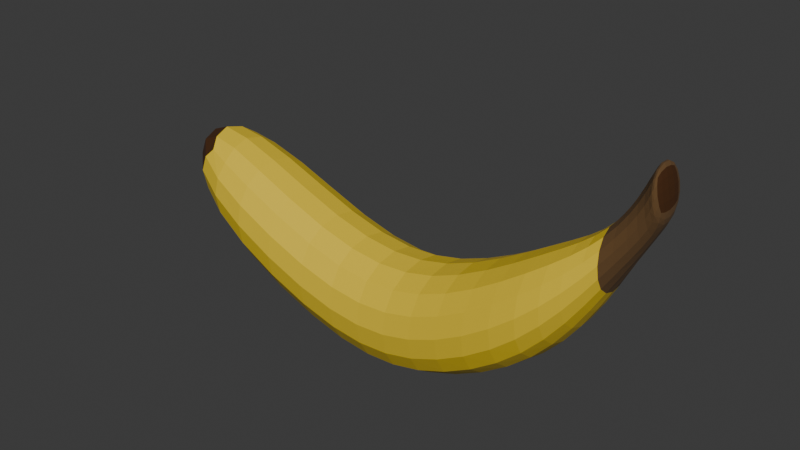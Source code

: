 # Source: banana.blend  (saved by Blender 5.0.119; exported with 4.5.12 LTS)
import bpy
from mathutils import Matrix  # noqa: F401  (used for matrix-valued properties, if any)

bpy.ops.wm.read_factory_settings(use_empty=True)
scene = bpy.context.scene
scene.name = 'Scene'

# ---- collections
col_collection = bpy.data.collections.new('Collection'); scene.collection.children.link(col_collection)

# ---- materials (node trees are filled in below, after node groups)
mat_body = bpy.data.materials.new('Body')
mat_brown = bpy.data.materials.new('Brown')
mat_dark = bpy.data.materials.new('Dark')

# ---- material node trees
mat_body.use_nodes = True; mat_body.node_tree.nodes.clear()
_N = mat_body.node_tree.nodes; _L = mat_body.node_tree.links
n0 = _N.new('ShaderNodeBsdfPrincipled'); n0.name = 'Principled BSDF'; n0.location = (-200, 100)
n0.inputs[0].default_value = (0.8, 0.5698, 0.0278, 1.0)
n1 = _N.new('ShaderNodeOutputMaterial'); n1.name = 'Material Output'; n1.location = (200, 100)
_L.new(n0.outputs[0], n1.inputs[0])
n1.is_active_output = True
mat_brown.use_nodes = True; mat_brown.node_tree.nodes.clear()
_N = mat_brown.node_tree.nodes; _L = mat_brown.node_tree.links
n0 = _N.new('ShaderNodeBsdfPrincipled'); n0.name = 'Principled BSDF'; n0.location = (-200, 100)
n0.inputs[0].default_value = (0.1191, 0.06027, 0.01878, 1.0)
n0.inputs[2].default_value = 1.0
n1 = _N.new('ShaderNodeOutputMaterial'); n1.name = 'Material Output'; n1.location = (200, 100)
_L.new(n0.outputs[0], n1.inputs[0])
n1.is_active_output = True
mat_dark.use_nodes = True; mat_dark.node_tree.nodes.clear()
_N = mat_dark.node_tree.nodes; _L = mat_dark.node_tree.links
n0 = _N.new('ShaderNodeBsdfPrincipled'); n0.name = 'Principled BSDF'; n0.location = (-200, 100)
n0.inputs[0].default_value = (0.06594, 0.02456, 0.0064, 1.0)
n1 = _N.new('ShaderNodeOutputMaterial'); n1.name = 'Material Output'; n1.location = (200, 100)
_L.new(n0.outputs[0], n1.inputs[0])
n1.is_active_output = True

# ---- world
world_world = bpy.data.worlds.new('World'); scene.world = world_world
world_world.use_nodes = True; world_world.node_tree.nodes.clear()
_N = world_world.node_tree.nodes; _L = world_world.node_tree.links
n0 = _N.new('ShaderNodeOutputWorld'); n0.name = 'World Output'; n0.location = (200, 100)
n1 = _N.new('ShaderNodeBackground'); n1.name = 'Background'; n1.location = (-200, 100)
n1.inputs[0].default_value = (0.05088, 0.05088, 0.05088, 1.0)
_L.new(n1.outputs[0], n0.inputs[0])
n0.is_active_output = True
world_world.color = (0.05088, 0.05088, 0.05088)
world_world.sun_shadow_jitter_overblur = 0.0

# ---- meshes
me_cube_001 = bpy.data.meshes.new('Cube.001')
me_cube_001.from_pydata([(-1.0, -1.0, -1.0), (-1.0, -1.0, 1.0), (-1.0, 1.0, -1.0), (-1.0, 1.0, 1.0), (1.0, -1.0, -1.0), (1.0, -1.0, 1.0), (1.0, 1.0, -1.0), (1.0, 1.0, 1.0), (2.976, 1.0, 0.0), (2.976, -1.0, 0.2346), (2.976, -1.0, 2.382), (2.976, 1.0, 2.147), (3.83, -0.4246, 1.81), (3.83, -0.4246, 2.806), (3.83, 0.4246, 2.572), (3.83, 0.4246, 1.575), (-4.501, 1.029, 0.8478), (-4.501, -0.9707, 0.8478), (-4.501, -0.9707, 2.848), (-4.501, 1.029, 2.848), (4.155, 0.3798, 3.829), (4.351, 0.5708, 2.965), (4.528, -0.2417, 2.744), (4.331, -0.4327, 3.608), (4.417, 0.403, 3.908), (4.636, 0.2579, 3.023), (4.531, -0.5955, 3.055), (4.312, -0.4504, 3.94)], [], [(3, 2, 16, 19), (2, 3, 7, 6), (5, 4, 9, 10), (4, 5, 1, 0), (2, 6, 4, 0), (7, 3, 1, 5), (11, 10, 13, 14), (10, 9, 12, 13), (4, 6, 8, 9), (7, 5, 10, 11), (6, 7, 11, 8), (9, 8, 15, 12), (17, 18, 19, 16), (0, 1, 18, 17), (1, 3, 19, 18), (2, 0, 17, 16), (8, 11, 14, 15), (12, 15, 21, 22), (20, 23, 27, 24), (13, 12, 22, 23), (15, 14, 20, 21), (14, 13, 23, 20), (25, 24, 27, 26), (21, 20, 24, 25), (23, 22, 26, 27), (22, 21, 25, 26)])
me_cube_001.polygons.foreach_set('material_index', [0, 0, 0, 0, 0, 0, 0, 0, 0, 0, 0, 0, 2, 0, 0, 0, 0, 1, 1, 1, 1, 1, 2, 1, 1, 1])
_uv = me_cube_001.uv_layers.new(name='UVMap')
_uv.uv.foreach_set('vector', [0.625, 0.25, 0.375, 0.25, 0.375, 0.25, 0.625, 0.25, 0.375, 0.25, 0.625, 0.25, 0.625, 0.5, 0.375, 0.5, 0.625, 0.75, 0.375, 0.75, 0.375, 0.75, 0.625, 0.75, 0.375, 0.75, 0.625, 0.75, 0.625, 1.0, 0.375, 1.0, 0.125, 0.5, 0.375, 0.5, 0.375, 0.75, 0.125, 0.75, 0.625, 0.5, 0.875, 0.5, 0.875, 0.75, 0.625, 0.75, 0.625, 0.5, 0.625, 0.75, 0.625, 0.75, 0.625, 0.5, 0.625, 0.75, 0.375, 0.75, 0.375, 0.75, 0.625, 0.75, 0.375, 0.75, 0.375, 0.5, 0.375, 0.5, 0.375, 0.75, 0.625, 0.5, 0.625, 0.75, 0.625, 0.75, 0.625, 0.5, 0.375, 0.5, 0.625, 0.5, 0.625, 0.5, 0.375, 0.5, 0.375, 0.75, 0.375, 0.5, 0.375, 0.5, 0.375, 0.75, 0.375, 0.0, 0.625, 0.0, 0.625, 0.25, 0.375, 0.25, 0.375, 1.0, 0.625, 1.0, 0.625, 1.0, 0.375, 1.0, 0.875, 0.75, 0.875, 0.5, 0.875, 0.5, 0.875, 0.75, 0.125, 0.5, 0.125, 0.75, 0.125, 0.75, 0.125, 0.5, 0.375, 0.5, 0.625, 0.5, 0.625, 0.5, 0.375, 0.5, 0.375, 0.75, 0.375, 0.5, 0.375, 0.5, 0.375, 0.75, 0.625, 0.5, 0.625, 0.75, 0.625, 0.75, 0.625, 0.5, 0.625, 0.75, 0.375, 0.75, 0.375, 0.75, 0.625, 0.75, 0.375, 0.5, 0.625, 0.5, 0.625, 0.5, 0.375, 0.5, 0.625, 0.5, 0.625, 0.75, 0.625, 0.75, 0.625, 0.5, 0.375, 0.5, 0.625, 0.5, 0.625, 0.75, 0.375, 0.75, 0.375, 0.5, 0.625, 0.5, 0.625, 0.5, 0.375, 0.5, 0.625, 0.75, 0.375, 0.75, 0.375, 0.75, 0.625, 0.75, 0.375, 0.75, 0.375, 0.5, 0.375, 0.5, 0.375, 0.75])
me_cube_001.materials.append(mat_body)
me_cube_001.materials.append(mat_brown)
me_cube_001.materials.append(mat_dark)
me_cube_001.materials.append(None)
me_cube_001.update()

# ---- objects
ob_cube = bpy.data.objects.new('Cube', me_cube_001)

# ---- transforms, parenting, visibility, modifiers, constraints
ob_cube.location = (0.02489, -0.05969, -0.08147)
_m = ob_cube.modifiers.new('Subdivision', 'SUBSURF')
_m.uv_smooth = 'SMOOTH_ALL'
_m.open_advanced_panel = True

# ---- collection membership
col_collection.objects.link(ob_cube)

# ---- scene / render settings (as saved in the file)
scene.frame_start = 1; scene.frame_end = 250; scene.frame_set(1)
scene.render.engine = 'BLENDER_EEVEE_NEXT'
scene.render.bake_bias = 0.0
scene.render.bake_samples = 0
scene.cycles.sampling_pattern = 'TABULATED_SOBOL'
scene.eevee.use_volume_custom_range = False
bpy.context.view_layer.update()

# ---- added for rendering (the .blend has no active camera and no usable light): camera, sun
cam_auto = bpy.data.cameras.new('AutoCamera')
cam_auto.lens = 50.0
cam_auto.sensor_width = 36.0
cam_auto.clip_end = 1000.0
ob_auto_camera = bpy.data.objects.new('AutoCamera', cam_auto)
scene.collection.objects.link(ob_auto_camera)
ob_auto_camera.location = (9.88419, -11.7953, 9.22193)
ob_auto_camera.rotation_euler = (1.09748, -7.21219e-08, 0.694738)
scene.camera = ob_auto_camera
light_auto_sun = bpy.data.lights.new('AutoSun', 'SUN')
light_auto_sun.energy = 3.0
light_auto_sun.angle = 0.0523599
ob_auto_sun = bpy.data.objects.new('AutoSun', light_auto_sun)
scene.collection.objects.link(ob_auto_sun)
ob_auto_sun.rotation_euler = (0.872665, 0.174533, 0.523599)
bpy.context.view_layer.update()
